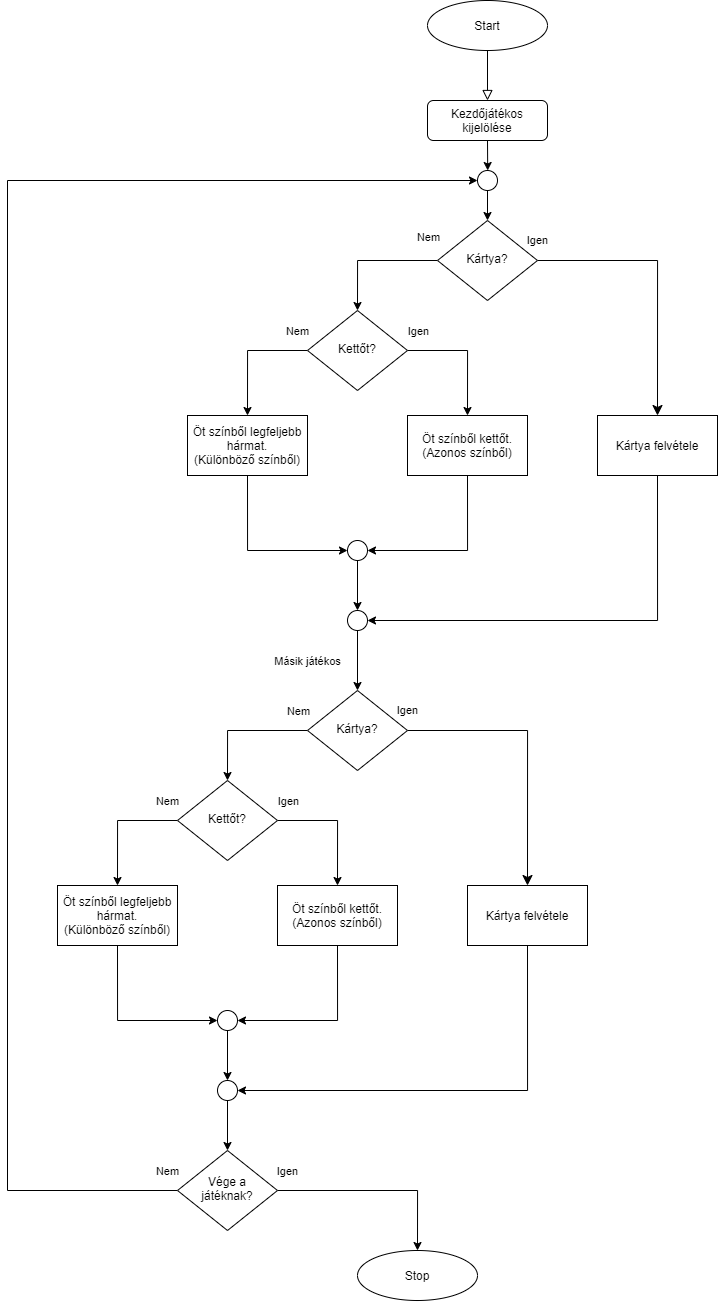

The diagram above was exported from draw.io. Its source (the exported page's mxGraphModel, read from the mxfile embedded in the PNG):
<mxGraphModel dx="1747" dy="1642" grid="1" gridSize="10" guides="1" tooltips="1" connect="1" arrows="1" fold="1" page="1" pageScale="1" pageWidth="827" pageHeight="1169" math="0" shadow="0">
  <root>
    <mxCell id="WIyWlLk6GJQsqaUBKTNV-0" />
    <mxCell id="WIyWlLk6GJQsqaUBKTNV-1" parent="WIyWlLk6GJQsqaUBKTNV-0" />
    <mxCell id="_Fzqo5yTxtErgazZ4CWW-13" style="edgeStyle=none;rounded=0;orthogonalLoop=1;jettySize=auto;html=1;exitX=0.5;exitY=1;exitDx=0;exitDy=0;" edge="1" parent="WIyWlLk6GJQsqaUBKTNV-1" source="WIyWlLk6GJQsqaUBKTNV-3">
      <mxGeometry relative="1" as="geometry">
        <mxPoint x="220.20000000000005" y="150" as="targetPoint" />
      </mxGeometry>
    </mxCell>
    <mxCell id="WIyWlLk6GJQsqaUBKTNV-3" value="Kezdőjátékos kijelölése" style="rounded=1;whiteSpace=wrap;html=1;fontSize=12;glass=0;strokeWidth=1;shadow=0;" parent="WIyWlLk6GJQsqaUBKTNV-1" vertex="1">
      <mxGeometry x="160" y="80" width="120" height="40" as="geometry" />
    </mxCell>
    <mxCell id="WIyWlLk6GJQsqaUBKTNV-5" value="Igen" style="edgeStyle=orthogonalEdgeStyle;rounded=0;html=1;jettySize=auto;orthogonalLoop=1;fontSize=11;endArrow=classic;endFill=1;endSize=8;strokeWidth=1;shadow=0;labelBackgroundColor=none;entryX=0.5;entryY=0;entryDx=0;entryDy=0;" parent="WIyWlLk6GJQsqaUBKTNV-1" source="WIyWlLk6GJQsqaUBKTNV-6" target="_Fzqo5yTxtErgazZ4CWW-21" edge="1">
      <mxGeometry x="-1" y="20" relative="1" as="geometry">
        <mxPoint as="offset" />
        <mxPoint x="320" y="210" as="targetPoint" />
      </mxGeometry>
    </mxCell>
    <mxCell id="_Fzqo5yTxtErgazZ4CWW-16" style="edgeStyle=orthogonalEdgeStyle;rounded=0;orthogonalLoop=1;jettySize=auto;html=1;exitX=0;exitY=0.5;exitDx=0;exitDy=0;entryX=0.5;entryY=0;entryDx=0;entryDy=0;endArrow=classic;endFill=1;" edge="1" parent="WIyWlLk6GJQsqaUBKTNV-1" source="WIyWlLk6GJQsqaUBKTNV-6" target="WIyWlLk6GJQsqaUBKTNV-10">
      <mxGeometry relative="1" as="geometry" />
    </mxCell>
    <mxCell id="_Fzqo5yTxtErgazZ4CWW-17" value="Nem" style="edgeLabel;html=1;align=center;verticalAlign=middle;resizable=0;points=[];" vertex="1" connectable="0" parent="_Fzqo5yTxtErgazZ4CWW-16">
      <mxGeometry x="0.2833" y="-2" relative="1" as="geometry">
        <mxPoint x="72" y="-27" as="offset" />
      </mxGeometry>
    </mxCell>
    <mxCell id="WIyWlLk6GJQsqaUBKTNV-6" value="Kártya?" style="rhombus;whiteSpace=wrap;html=1;shadow=0;fontFamily=Helvetica;fontSize=12;align=center;strokeWidth=1;spacing=6;spacingTop=-4;" parent="WIyWlLk6GJQsqaUBKTNV-1" vertex="1">
      <mxGeometry x="170" y="200" width="100" height="80" as="geometry" />
    </mxCell>
    <mxCell id="_Fzqo5yTxtErgazZ4CWW-25" style="edgeStyle=orthogonalEdgeStyle;rounded=0;orthogonalLoop=1;jettySize=auto;html=1;exitX=0;exitY=0.5;exitDx=0;exitDy=0;entryX=0.5;entryY=0;entryDx=0;entryDy=0;endArrow=classic;endFill=1;" edge="1" parent="WIyWlLk6GJQsqaUBKTNV-1" source="WIyWlLk6GJQsqaUBKTNV-10" target="_Fzqo5yTxtErgazZ4CWW-24">
      <mxGeometry relative="1" as="geometry" />
    </mxCell>
    <mxCell id="_Fzqo5yTxtErgazZ4CWW-27" value="Nem" style="edgeLabel;html=1;align=center;verticalAlign=middle;resizable=0;points=[];" vertex="1" connectable="0" parent="_Fzqo5yTxtErgazZ4CWW-25">
      <mxGeometry x="-0.344" y="2" relative="1" as="geometry">
        <mxPoint x="31" y="-22" as="offset" />
      </mxGeometry>
    </mxCell>
    <mxCell id="_Fzqo5yTxtErgazZ4CWW-26" style="edgeStyle=orthogonalEdgeStyle;rounded=0;orthogonalLoop=1;jettySize=auto;html=1;exitX=1;exitY=0.5;exitDx=0;exitDy=0;entryX=0.5;entryY=0;entryDx=0;entryDy=0;endArrow=classic;endFill=1;" edge="1" parent="WIyWlLk6GJQsqaUBKTNV-1" source="WIyWlLk6GJQsqaUBKTNV-10" target="_Fzqo5yTxtErgazZ4CWW-23">
      <mxGeometry relative="1" as="geometry" />
    </mxCell>
    <mxCell id="_Fzqo5yTxtErgazZ4CWW-28" value="Igen" style="edgeLabel;html=1;align=center;verticalAlign=middle;resizable=0;points=[];" vertex="1" connectable="0" parent="_Fzqo5yTxtErgazZ4CWW-26">
      <mxGeometry x="-0.2" y="-1" relative="1" as="geometry">
        <mxPoint x="-40" y="-21" as="offset" />
      </mxGeometry>
    </mxCell>
    <mxCell id="WIyWlLk6GJQsqaUBKTNV-10" value="Kettőt?" style="rhombus;whiteSpace=wrap;html=1;shadow=0;fontFamily=Helvetica;fontSize=12;align=center;strokeWidth=1;spacing=6;spacingTop=-4;" parent="WIyWlLk6GJQsqaUBKTNV-1" vertex="1">
      <mxGeometry x="40" y="290" width="100" height="80" as="geometry" />
    </mxCell>
    <mxCell id="_Fzqo5yTxtErgazZ4CWW-0" value="Start" style="ellipse;whiteSpace=wrap;html=1;" vertex="1" parent="WIyWlLk6GJQsqaUBKTNV-1">
      <mxGeometry x="160" y="-20" width="120" height="50" as="geometry" />
    </mxCell>
    <mxCell id="_Fzqo5yTxtErgazZ4CWW-4" value="" style="rounded=0;html=1;jettySize=auto;orthogonalLoop=1;fontSize=11;endArrow=block;endFill=0;endSize=8;strokeWidth=1;shadow=0;labelBackgroundColor=none;edgeStyle=orthogonalEdgeStyle;exitX=0.5;exitY=1;exitDx=0;exitDy=0;entryX=0.5;entryY=0;entryDx=0;entryDy=0;" edge="1" parent="WIyWlLk6GJQsqaUBKTNV-1" source="_Fzqo5yTxtErgazZ4CWW-0" target="WIyWlLk6GJQsqaUBKTNV-3">
      <mxGeometry relative="1" as="geometry">
        <mxPoint x="230" y="130" as="sourcePoint" />
        <mxPoint x="290" y="30" as="targetPoint" />
      </mxGeometry>
    </mxCell>
    <mxCell id="_Fzqo5yTxtErgazZ4CWW-14" style="edgeStyle=none;rounded=0;orthogonalLoop=1;jettySize=auto;html=1;exitX=0.5;exitY=1;exitDx=0;exitDy=0;entryX=0.5;entryY=0;entryDx=0;entryDy=0;" edge="1" parent="WIyWlLk6GJQsqaUBKTNV-1" source="_Fzqo5yTxtErgazZ4CWW-5" target="WIyWlLk6GJQsqaUBKTNV-6">
      <mxGeometry relative="1" as="geometry" />
    </mxCell>
    <mxCell id="_Fzqo5yTxtErgazZ4CWW-5" value="" style="ellipse;whiteSpace=wrap;html=1;aspect=fixed;" vertex="1" parent="WIyWlLk6GJQsqaUBKTNV-1">
      <mxGeometry x="210" y="150" width="20" height="20" as="geometry" />
    </mxCell>
    <mxCell id="_Fzqo5yTxtErgazZ4CWW-9" style="edgeStyle=none;shape=flexArrow;rounded=0;orthogonalLoop=1;jettySize=auto;html=1;entryX=0.5;entryY=0;entryDx=0;entryDy=0;" edge="1" parent="WIyWlLk6GJQsqaUBKTNV-1" source="_Fzqo5yTxtErgazZ4CWW-5" target="_Fzqo5yTxtErgazZ4CWW-5">
      <mxGeometry relative="1" as="geometry" />
    </mxCell>
    <mxCell id="_Fzqo5yTxtErgazZ4CWW-39" style="edgeStyle=orthogonalEdgeStyle;rounded=0;orthogonalLoop=1;jettySize=auto;html=1;exitX=0.5;exitY=1;exitDx=0;exitDy=0;entryX=1;entryY=0.5;entryDx=0;entryDy=0;endArrow=classic;endFill=1;" edge="1" parent="WIyWlLk6GJQsqaUBKTNV-1" source="_Fzqo5yTxtErgazZ4CWW-21" target="_Fzqo5yTxtErgazZ4CWW-38">
      <mxGeometry relative="1" as="geometry" />
    </mxCell>
    <mxCell id="_Fzqo5yTxtErgazZ4CWW-21" value="&lt;span&gt;Kártya felvétele&lt;/span&gt;" style="rounded=0;whiteSpace=wrap;html=1;" vertex="1" parent="WIyWlLk6GJQsqaUBKTNV-1">
      <mxGeometry x="330" y="395" width="120" height="60" as="geometry" />
    </mxCell>
    <mxCell id="_Fzqo5yTxtErgazZ4CWW-32" style="edgeStyle=orthogonalEdgeStyle;rounded=0;orthogonalLoop=1;jettySize=auto;html=1;exitX=0.5;exitY=1;exitDx=0;exitDy=0;entryX=1;entryY=0.5;entryDx=0;entryDy=0;endArrow=classic;endFill=1;" edge="1" parent="WIyWlLk6GJQsqaUBKTNV-1" source="_Fzqo5yTxtErgazZ4CWW-23" target="_Fzqo5yTxtErgazZ4CWW-30">
      <mxGeometry relative="1" as="geometry" />
    </mxCell>
    <mxCell id="_Fzqo5yTxtErgazZ4CWW-23" value="&lt;span style=&quot;font-family: &amp;#34;helvetica&amp;#34;&quot;&gt;Öt színből kettőt.&lt;/span&gt;&lt;br style=&quot;font-family: &amp;#34;helvetica&amp;#34;&quot;&gt;&lt;span style=&quot;font-family: &amp;#34;helvetica&amp;#34;&quot;&gt;(Azonos színből)&lt;/span&gt;" style="rounded=0;whiteSpace=wrap;html=1;" vertex="1" parent="WIyWlLk6GJQsqaUBKTNV-1">
      <mxGeometry x="140" y="395" width="120" height="60" as="geometry" />
    </mxCell>
    <mxCell id="_Fzqo5yTxtErgazZ4CWW-31" style="edgeStyle=orthogonalEdgeStyle;rounded=0;orthogonalLoop=1;jettySize=auto;html=1;exitX=0.5;exitY=1;exitDx=0;exitDy=0;entryX=0;entryY=0.5;entryDx=0;entryDy=0;endArrow=classic;endFill=1;" edge="1" parent="WIyWlLk6GJQsqaUBKTNV-1" source="_Fzqo5yTxtErgazZ4CWW-24" target="_Fzqo5yTxtErgazZ4CWW-30">
      <mxGeometry relative="1" as="geometry" />
    </mxCell>
    <mxCell id="_Fzqo5yTxtErgazZ4CWW-24" value="Öt színből legfeljebb hármat.&lt;br&gt;(Különböző színből)" style="rounded=0;whiteSpace=wrap;html=1;" vertex="1" parent="WIyWlLk6GJQsqaUBKTNV-1">
      <mxGeometry x="-80" y="395" width="120" height="60" as="geometry" />
    </mxCell>
    <mxCell id="_Fzqo5yTxtErgazZ4CWW-36" style="edgeStyle=none;rounded=0;orthogonalLoop=1;jettySize=auto;html=1;exitX=0.5;exitY=1;exitDx=0;exitDy=0;entryX=0.5;entryY=0;entryDx=0;entryDy=0;endArrow=classic;endFill=1;" edge="1" parent="WIyWlLk6GJQsqaUBKTNV-1" source="_Fzqo5yTxtErgazZ4CWW-30" target="_Fzqo5yTxtErgazZ4CWW-38">
      <mxGeometry relative="1" as="geometry">
        <mxPoint x="90" y="585" as="targetPoint" />
      </mxGeometry>
    </mxCell>
    <mxCell id="_Fzqo5yTxtErgazZ4CWW-30" value="" style="ellipse;whiteSpace=wrap;html=1;aspect=fixed;" vertex="1" parent="WIyWlLk6GJQsqaUBKTNV-1">
      <mxGeometry x="80" y="520" width="20" height="20" as="geometry" />
    </mxCell>
    <mxCell id="_Fzqo5yTxtErgazZ4CWW-35" style="edgeStyle=elbowEdgeStyle;rounded=0;orthogonalLoop=1;jettySize=auto;html=1;entryX=0;entryY=0.5;entryDx=0;entryDy=0;endArrow=classic;endFill=1;exitX=0;exitY=0.5;exitDx=0;exitDy=0;" edge="1" parent="WIyWlLk6GJQsqaUBKTNV-1" source="_Fzqo5yTxtErgazZ4CWW-91" target="_Fzqo5yTxtErgazZ4CWW-5">
      <mxGeometry relative="1" as="geometry">
        <mxPoint x="-90" y="620" as="sourcePoint" />
        <Array as="points">
          <mxPoint x="-260" y="430" />
          <mxPoint x="-110" y="300" />
          <mxPoint x="-80" y="250" />
        </Array>
      </mxGeometry>
    </mxCell>
    <mxCell id="_Fzqo5yTxtErgazZ4CWW-94" value="Nem" style="edgeLabel;html=1;align=center;verticalAlign=middle;resizable=0;points=[];" vertex="1" connectable="0" parent="_Fzqo5yTxtErgazZ4CWW-35">
      <mxGeometry x="-0.9584" relative="1" as="geometry">
        <mxPoint x="24" y="-20" as="offset" />
      </mxGeometry>
    </mxCell>
    <mxCell id="_Fzqo5yTxtErgazZ4CWW-90" value="Másik játékos" style="edgeStyle=none;rounded=0;orthogonalLoop=1;jettySize=auto;html=1;exitX=0.5;exitY=1;exitDx=0;exitDy=0;entryX=0.5;entryY=0;entryDx=0;entryDy=0;endArrow=classic;endFill=1;" edge="1" parent="WIyWlLk6GJQsqaUBKTNV-1" source="_Fzqo5yTxtErgazZ4CWW-38" target="_Fzqo5yTxtErgazZ4CWW-75">
      <mxGeometry y="-50" relative="1" as="geometry">
        <mxPoint as="offset" />
      </mxGeometry>
    </mxCell>
    <mxCell id="_Fzqo5yTxtErgazZ4CWW-38" value="" style="ellipse;whiteSpace=wrap;html=1;aspect=fixed;" vertex="1" parent="WIyWlLk6GJQsqaUBKTNV-1">
      <mxGeometry x="80" y="590" width="20" height="20" as="geometry" />
    </mxCell>
    <mxCell id="_Fzqo5yTxtErgazZ4CWW-72" value="Igen" style="edgeStyle=orthogonalEdgeStyle;rounded=0;html=1;jettySize=auto;orthogonalLoop=1;fontSize=11;endArrow=classic;endFill=1;endSize=8;strokeWidth=1;shadow=0;labelBackgroundColor=none;entryX=0.5;entryY=0;entryDx=0;entryDy=0;" edge="1" parent="WIyWlLk6GJQsqaUBKTNV-1" source="_Fzqo5yTxtErgazZ4CWW-75" target="_Fzqo5yTxtErgazZ4CWW-82">
      <mxGeometry x="-1" y="20" relative="1" as="geometry">
        <mxPoint as="offset" />
        <mxPoint x="190" y="680" as="targetPoint" />
      </mxGeometry>
    </mxCell>
    <mxCell id="_Fzqo5yTxtErgazZ4CWW-73" style="edgeStyle=orthogonalEdgeStyle;rounded=0;orthogonalLoop=1;jettySize=auto;html=1;exitX=0;exitY=0.5;exitDx=0;exitDy=0;entryX=0.5;entryY=0;entryDx=0;entryDy=0;endArrow=classic;endFill=1;" edge="1" parent="WIyWlLk6GJQsqaUBKTNV-1" source="_Fzqo5yTxtErgazZ4CWW-75" target="_Fzqo5yTxtErgazZ4CWW-80">
      <mxGeometry relative="1" as="geometry" />
    </mxCell>
    <mxCell id="_Fzqo5yTxtErgazZ4CWW-74" value="Nem" style="edgeLabel;html=1;align=center;verticalAlign=middle;resizable=0;points=[];" vertex="1" connectable="0" parent="_Fzqo5yTxtErgazZ4CWW-73">
      <mxGeometry x="0.2833" y="-2" relative="1" as="geometry">
        <mxPoint x="72" y="-23" as="offset" />
      </mxGeometry>
    </mxCell>
    <mxCell id="_Fzqo5yTxtErgazZ4CWW-75" value="Kártya?" style="rhombus;whiteSpace=wrap;html=1;shadow=0;fontFamily=Helvetica;fontSize=12;align=center;strokeWidth=1;spacing=6;spacingTop=-4;" vertex="1" parent="WIyWlLk6GJQsqaUBKTNV-1">
      <mxGeometry x="40" y="670" width="100" height="80" as="geometry" />
    </mxCell>
    <mxCell id="_Fzqo5yTxtErgazZ4CWW-76" style="edgeStyle=orthogonalEdgeStyle;rounded=0;orthogonalLoop=1;jettySize=auto;html=1;exitX=0;exitY=0.5;exitDx=0;exitDy=0;entryX=0.5;entryY=0;entryDx=0;entryDy=0;endArrow=classic;endFill=1;" edge="1" parent="WIyWlLk6GJQsqaUBKTNV-1" source="_Fzqo5yTxtErgazZ4CWW-80" target="_Fzqo5yTxtErgazZ4CWW-86">
      <mxGeometry relative="1" as="geometry" />
    </mxCell>
    <mxCell id="_Fzqo5yTxtErgazZ4CWW-77" value="Nem" style="edgeLabel;html=1;align=center;verticalAlign=middle;resizable=0;points=[];" vertex="1" connectable="0" parent="_Fzqo5yTxtErgazZ4CWW-76">
      <mxGeometry x="-0.344" y="2" relative="1" as="geometry">
        <mxPoint x="31" y="-22" as="offset" />
      </mxGeometry>
    </mxCell>
    <mxCell id="_Fzqo5yTxtErgazZ4CWW-78" style="edgeStyle=orthogonalEdgeStyle;rounded=0;orthogonalLoop=1;jettySize=auto;html=1;exitX=1;exitY=0.5;exitDx=0;exitDy=0;entryX=0.5;entryY=0;entryDx=0;entryDy=0;endArrow=classic;endFill=1;" edge="1" parent="WIyWlLk6GJQsqaUBKTNV-1" source="_Fzqo5yTxtErgazZ4CWW-80" target="_Fzqo5yTxtErgazZ4CWW-84">
      <mxGeometry relative="1" as="geometry" />
    </mxCell>
    <mxCell id="_Fzqo5yTxtErgazZ4CWW-79" value="Igen" style="edgeLabel;html=1;align=center;verticalAlign=middle;resizable=0;points=[];" vertex="1" connectable="0" parent="_Fzqo5yTxtErgazZ4CWW-78">
      <mxGeometry x="-0.2" y="-1" relative="1" as="geometry">
        <mxPoint x="-40" y="-21" as="offset" />
      </mxGeometry>
    </mxCell>
    <mxCell id="_Fzqo5yTxtErgazZ4CWW-80" value="Kettőt?" style="rhombus;whiteSpace=wrap;html=1;shadow=0;fontFamily=Helvetica;fontSize=12;align=center;strokeWidth=1;spacing=6;spacingTop=-4;" vertex="1" parent="WIyWlLk6GJQsqaUBKTNV-1">
      <mxGeometry x="-90" y="760" width="100" height="80" as="geometry" />
    </mxCell>
    <mxCell id="_Fzqo5yTxtErgazZ4CWW-81" style="edgeStyle=orthogonalEdgeStyle;rounded=0;orthogonalLoop=1;jettySize=auto;html=1;exitX=0.5;exitY=1;exitDx=0;exitDy=0;entryX=1;entryY=0.5;entryDx=0;entryDy=0;endArrow=classic;endFill=1;" edge="1" parent="WIyWlLk6GJQsqaUBKTNV-1" source="_Fzqo5yTxtErgazZ4CWW-82" target="_Fzqo5yTxtErgazZ4CWW-89">
      <mxGeometry relative="1" as="geometry" />
    </mxCell>
    <mxCell id="_Fzqo5yTxtErgazZ4CWW-82" value="&lt;span&gt;Kártya felvétele&lt;/span&gt;" style="rounded=0;whiteSpace=wrap;html=1;" vertex="1" parent="WIyWlLk6GJQsqaUBKTNV-1">
      <mxGeometry x="200" y="865" width="120" height="60" as="geometry" />
    </mxCell>
    <mxCell id="_Fzqo5yTxtErgazZ4CWW-83" style="edgeStyle=orthogonalEdgeStyle;rounded=0;orthogonalLoop=1;jettySize=auto;html=1;exitX=0.5;exitY=1;exitDx=0;exitDy=0;entryX=1;entryY=0.5;entryDx=0;entryDy=0;endArrow=classic;endFill=1;" edge="1" parent="WIyWlLk6GJQsqaUBKTNV-1" source="_Fzqo5yTxtErgazZ4CWW-84" target="_Fzqo5yTxtErgazZ4CWW-88">
      <mxGeometry relative="1" as="geometry" />
    </mxCell>
    <mxCell id="_Fzqo5yTxtErgazZ4CWW-84" value="&lt;span style=&quot;font-family: &amp;#34;helvetica&amp;#34;&quot;&gt;Öt színből kettőt.&lt;/span&gt;&lt;br style=&quot;font-family: &amp;#34;helvetica&amp;#34;&quot;&gt;&lt;span style=&quot;font-family: &amp;#34;helvetica&amp;#34;&quot;&gt;(Azonos színből)&lt;/span&gt;" style="rounded=0;whiteSpace=wrap;html=1;" vertex="1" parent="WIyWlLk6GJQsqaUBKTNV-1">
      <mxGeometry x="10" y="865" width="120" height="60" as="geometry" />
    </mxCell>
    <mxCell id="_Fzqo5yTxtErgazZ4CWW-85" style="edgeStyle=orthogonalEdgeStyle;rounded=0;orthogonalLoop=1;jettySize=auto;html=1;exitX=0.5;exitY=1;exitDx=0;exitDy=0;entryX=0;entryY=0.5;entryDx=0;entryDy=0;endArrow=classic;endFill=1;" edge="1" parent="WIyWlLk6GJQsqaUBKTNV-1" source="_Fzqo5yTxtErgazZ4CWW-86" target="_Fzqo5yTxtErgazZ4CWW-88">
      <mxGeometry relative="1" as="geometry" />
    </mxCell>
    <mxCell id="_Fzqo5yTxtErgazZ4CWW-86" value="Öt színből legfeljebb hármat.&lt;br&gt;(Különböző színből)" style="rounded=0;whiteSpace=wrap;html=1;" vertex="1" parent="WIyWlLk6GJQsqaUBKTNV-1">
      <mxGeometry x="-210" y="865" width="120" height="60" as="geometry" />
    </mxCell>
    <mxCell id="_Fzqo5yTxtErgazZ4CWW-87" style="edgeStyle=none;rounded=0;orthogonalLoop=1;jettySize=auto;html=1;exitX=0.5;exitY=1;exitDx=0;exitDy=0;entryX=0.5;entryY=0;entryDx=0;entryDy=0;endArrow=classic;endFill=1;" edge="1" parent="WIyWlLk6GJQsqaUBKTNV-1" source="_Fzqo5yTxtErgazZ4CWW-88" target="_Fzqo5yTxtErgazZ4CWW-89">
      <mxGeometry relative="1" as="geometry">
        <mxPoint x="-40" y="1055" as="targetPoint" />
      </mxGeometry>
    </mxCell>
    <mxCell id="_Fzqo5yTxtErgazZ4CWW-88" value="" style="ellipse;whiteSpace=wrap;html=1;aspect=fixed;" vertex="1" parent="WIyWlLk6GJQsqaUBKTNV-1">
      <mxGeometry x="-50" y="990" width="20" height="20" as="geometry" />
    </mxCell>
    <mxCell id="_Fzqo5yTxtErgazZ4CWW-93" style="edgeStyle=none;rounded=0;orthogonalLoop=1;jettySize=auto;html=1;exitX=0.5;exitY=1;exitDx=0;exitDy=0;endArrow=classic;endFill=1;" edge="1" parent="WIyWlLk6GJQsqaUBKTNV-1" source="_Fzqo5yTxtErgazZ4CWW-89" target="_Fzqo5yTxtErgazZ4CWW-91">
      <mxGeometry relative="1" as="geometry" />
    </mxCell>
    <mxCell id="_Fzqo5yTxtErgazZ4CWW-89" value="" style="ellipse;whiteSpace=wrap;html=1;aspect=fixed;" vertex="1" parent="WIyWlLk6GJQsqaUBKTNV-1">
      <mxGeometry x="-50" y="1060" width="20" height="20" as="geometry" />
    </mxCell>
    <mxCell id="_Fzqo5yTxtErgazZ4CWW-96" style="edgeStyle=orthogonalEdgeStyle;rounded=0;orthogonalLoop=1;jettySize=auto;html=1;exitX=1;exitY=0.5;exitDx=0;exitDy=0;entryX=0.5;entryY=0;entryDx=0;entryDy=0;endArrow=classic;endFill=1;" edge="1" parent="WIyWlLk6GJQsqaUBKTNV-1" source="_Fzqo5yTxtErgazZ4CWW-91" target="_Fzqo5yTxtErgazZ4CWW-95">
      <mxGeometry relative="1" as="geometry" />
    </mxCell>
    <mxCell id="_Fzqo5yTxtErgazZ4CWW-97" value="Igen" style="edgeLabel;html=1;align=center;verticalAlign=middle;resizable=0;points=[];" vertex="1" connectable="0" parent="_Fzqo5yTxtErgazZ4CWW-96">
      <mxGeometry x="-0.7033" y="1" relative="1" as="geometry">
        <mxPoint x="-20" y="-19" as="offset" />
      </mxGeometry>
    </mxCell>
    <mxCell id="_Fzqo5yTxtErgazZ4CWW-91" value="Vége a játéknak?" style="rhombus;whiteSpace=wrap;html=1;shadow=0;fontFamily=Helvetica;fontSize=12;align=center;strokeWidth=1;spacing=6;spacingTop=-4;" vertex="1" parent="WIyWlLk6GJQsqaUBKTNV-1">
      <mxGeometry x="-90" y="1130" width="100" height="80" as="geometry" />
    </mxCell>
    <mxCell id="_Fzqo5yTxtErgazZ4CWW-95" value="Stop" style="ellipse;whiteSpace=wrap;html=1;" vertex="1" parent="WIyWlLk6GJQsqaUBKTNV-1">
      <mxGeometry x="90" y="1230" width="120" height="50" as="geometry" />
    </mxCell>
    <mxCell id="_Fzqo5yTxtErgazZ4CWW-99" style="edgeStyle=orthogonalEdgeStyle;rounded=0;orthogonalLoop=1;jettySize=auto;html=1;exitX=0.5;exitY=1;exitDx=0;exitDy=0;endArrow=classic;endFill=1;" edge="1" parent="WIyWlLk6GJQsqaUBKTNV-1" source="_Fzqo5yTxtErgazZ4CWW-95" target="_Fzqo5yTxtErgazZ4CWW-95">
      <mxGeometry relative="1" as="geometry" />
    </mxCell>
  </root>
</mxGraphModel>